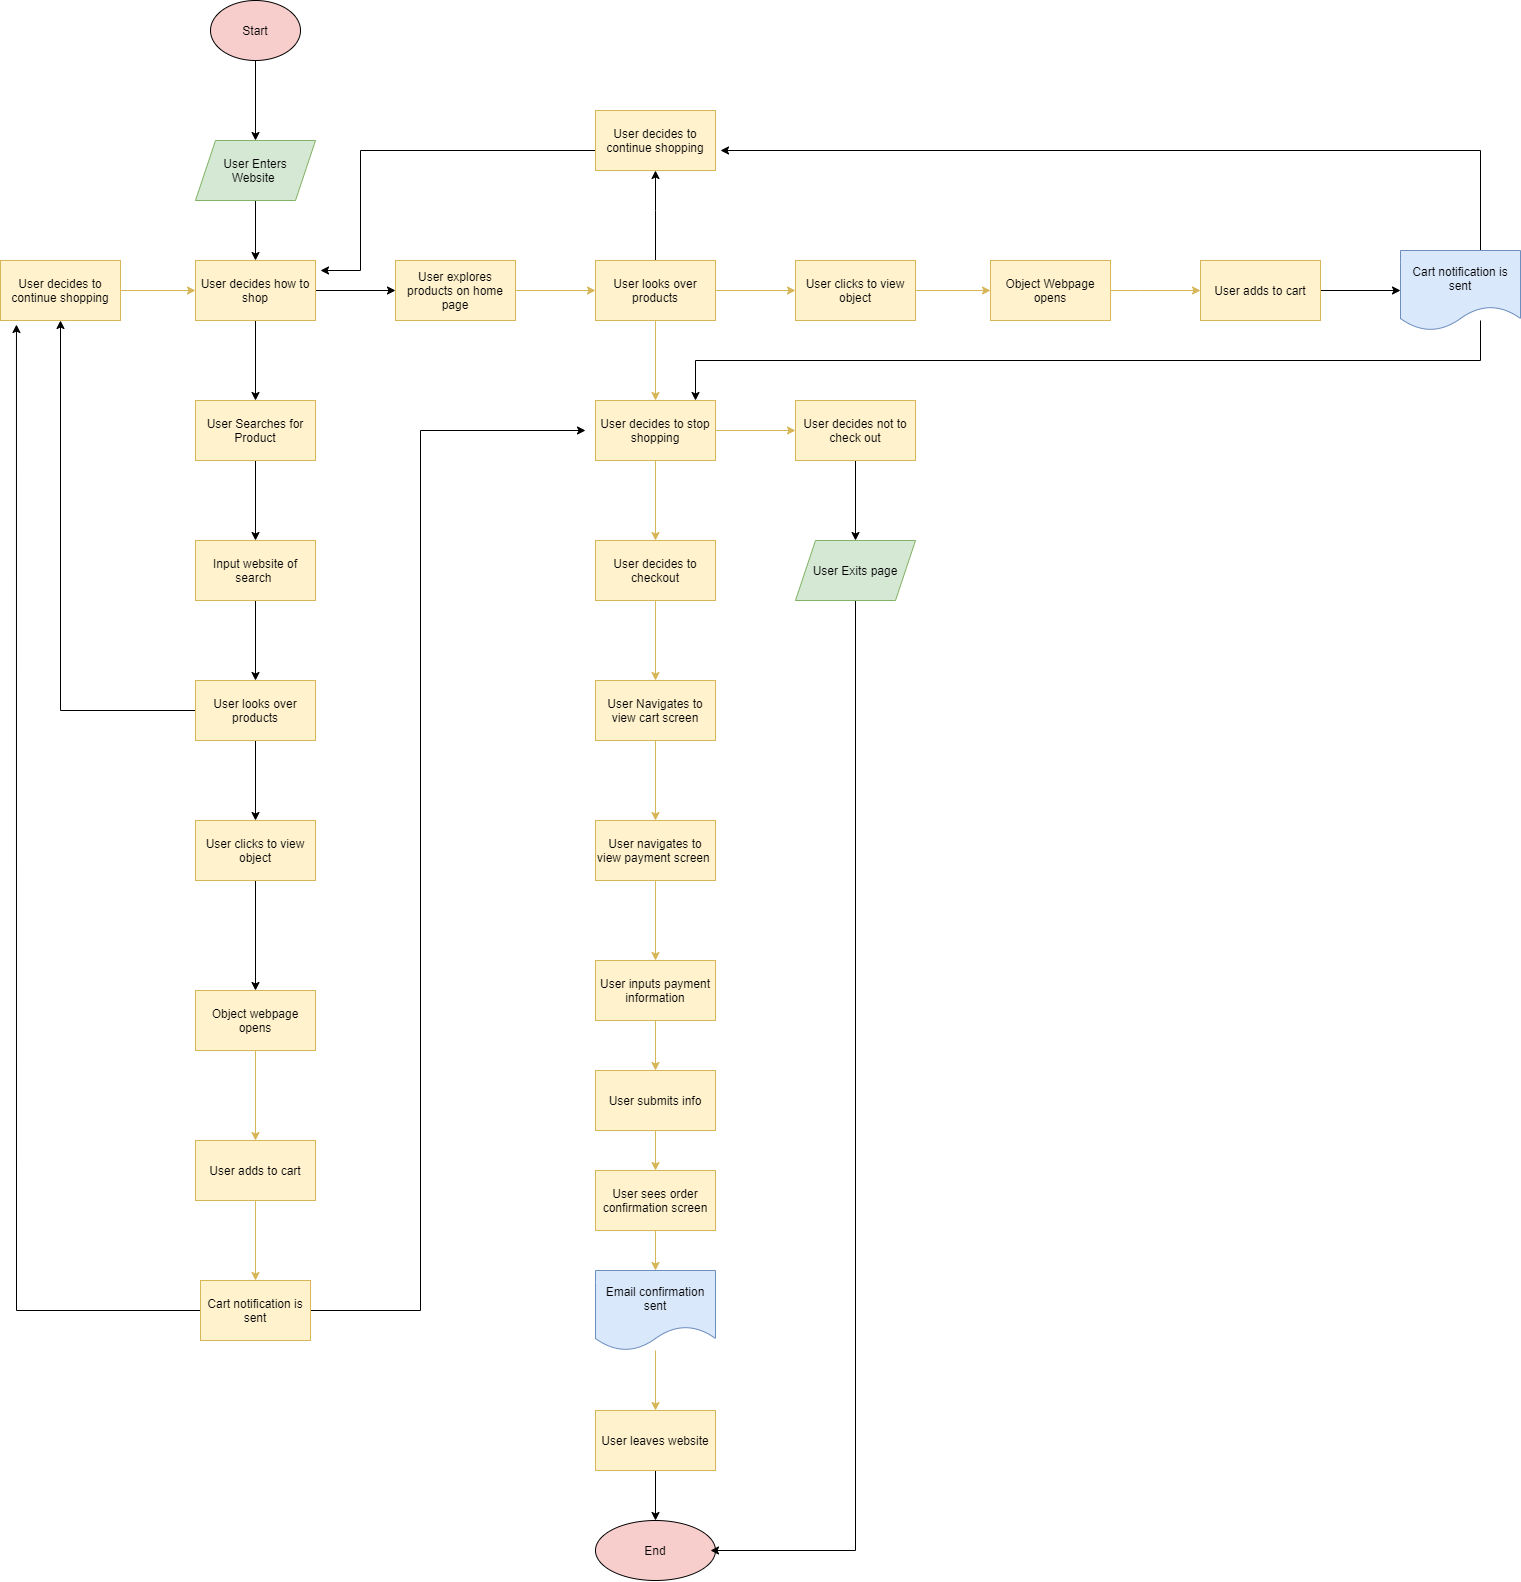

The diagram above was exported from draw.io. Its source (the exported page's mxGraphModel, read from the mxfile embedded in the PNG):
<mxGraphModel dx="3140" dy="1970" grid="1" gridSize="10" guides="1" tooltips="1" connect="1" arrows="1" fold="1" page="1" pageScale="1" pageWidth="850" pageHeight="1100" math="0" shadow="0">
  <root>
    <mxCell id="0" />
    <mxCell id="1" parent="0" />
    <mxCell id="4" value="" style="edgeStyle=orthogonalEdgeStyle;rounded=0;orthogonalLoop=1;jettySize=auto;html=1;fontColor=#000000;" edge="1" parent="1" source="2" target="3">
      <mxGeometry relative="1" as="geometry" />
    </mxCell>
    <mxCell id="2" value="Start" style="ellipse;whiteSpace=wrap;html=1;fillColor=#f8cecc;strokeColor=#000000;labelBorderColor=none;fontColor=#000000;" vertex="1" parent="1">
      <mxGeometry x="30" y="-100" width="90" height="60" as="geometry" />
    </mxCell>
    <mxCell id="41" value="" style="edgeStyle=orthogonalEdgeStyle;rounded=0;orthogonalLoop=1;jettySize=auto;html=1;fontColor=#000000;" edge="1" parent="1" source="3" target="40">
      <mxGeometry relative="1" as="geometry" />
    </mxCell>
    <mxCell id="3" value="User Enters&lt;br&gt;&amp;nbsp;Website&lt;span style=&quot;white-space: pre&quot;&gt;&#09;&lt;/span&gt;" style="shape=parallelogram;perimeter=parallelogramPerimeter;whiteSpace=wrap;html=1;fixedSize=1;strokeColor=#82b366;fillColor=#d5e8d4;fontColor=#000000;" vertex="1" parent="1">
      <mxGeometry x="15" y="40" width="120" height="60" as="geometry" />
    </mxCell>
    <mxCell id="10" value="" style="edgeStyle=orthogonalEdgeStyle;rounded=0;orthogonalLoop=1;jettySize=auto;html=1;fontColor=#000000;" edge="1" parent="1" source="5" target="9">
      <mxGeometry relative="1" as="geometry" />
    </mxCell>
    <mxCell id="5" value="User Searches for Product" style="whiteSpace=wrap;html=1;strokeColor=#d6b656;fillColor=#fff2cc;fontColor=#000000;" vertex="1" parent="1">
      <mxGeometry x="15" y="300" width="120" height="60" as="geometry" />
    </mxCell>
    <mxCell id="14" value="" style="edgeStyle=orthogonalEdgeStyle;rounded=0;orthogonalLoop=1;jettySize=auto;html=1;fillColor=#fff2cc;strokeColor=#d6b656;fontColor=#000000;" edge="1" parent="1" source="7" target="13">
      <mxGeometry relative="1" as="geometry" />
    </mxCell>
    <mxCell id="7" value="User explores products on home page" style="whiteSpace=wrap;html=1;strokeColor=#d6b656;fillColor=#fff2cc;fontColor=#000000;" vertex="1" parent="1">
      <mxGeometry x="215" y="160" width="120" height="60" as="geometry" />
    </mxCell>
    <mxCell id="12" value="" style="edgeStyle=orthogonalEdgeStyle;rounded=0;orthogonalLoop=1;jettySize=auto;html=1;fontColor=#000000;" edge="1" parent="1" source="9" target="11">
      <mxGeometry relative="1" as="geometry" />
    </mxCell>
    <mxCell id="9" value="Input website of search&amp;nbsp;" style="whiteSpace=wrap;html=1;strokeColor=#d6b656;fillColor=#fff2cc;fontColor=#000000;" vertex="1" parent="1">
      <mxGeometry x="15" y="440" width="120" height="60" as="geometry" />
    </mxCell>
    <mxCell id="16" value="" style="edgeStyle=orthogonalEdgeStyle;rounded=0;orthogonalLoop=1;jettySize=auto;html=1;fontColor=#000000;" edge="1" parent="1" source="11" target="15">
      <mxGeometry relative="1" as="geometry" />
    </mxCell>
    <mxCell id="38" value="" style="edgeStyle=orthogonalEdgeStyle;rounded=0;orthogonalLoop=1;jettySize=auto;html=1;fontColor=#000000;" edge="1" parent="1" source="11" target="37">
      <mxGeometry relative="1" as="geometry" />
    </mxCell>
    <mxCell id="11" value="User looks over products" style="whiteSpace=wrap;html=1;strokeColor=#d6b656;fillColor=#fff2cc;fontColor=#000000;" vertex="1" parent="1">
      <mxGeometry x="15" y="580" width="120" height="60" as="geometry" />
    </mxCell>
    <mxCell id="18" value="" style="edgeStyle=orthogonalEdgeStyle;rounded=0;orthogonalLoop=1;jettySize=auto;html=1;fillColor=#fff2cc;strokeColor=#d6b656;fontColor=#000000;" edge="1" parent="1" source="13" target="17">
      <mxGeometry relative="1" as="geometry" />
    </mxCell>
    <mxCell id="46" value="" style="edgeStyle=orthogonalEdgeStyle;rounded=0;orthogonalLoop=1;jettySize=auto;html=1;fontColor=#000000;" edge="1" parent="1" source="13" target="45">
      <mxGeometry relative="1" as="geometry">
        <Array as="points">
          <mxPoint x="475" y="110" />
          <mxPoint x="475" y="110" />
        </Array>
      </mxGeometry>
    </mxCell>
    <mxCell id="50" value="" style="edgeStyle=orthogonalEdgeStyle;rounded=0;orthogonalLoop=1;jettySize=auto;html=1;fillColor=#fff2cc;strokeColor=#d6b656;fontColor=#000000;" edge="1" parent="1" source="13" target="49">
      <mxGeometry relative="1" as="geometry" />
    </mxCell>
    <mxCell id="13" value="User looks over products" style="whiteSpace=wrap;html=1;strokeColor=#d6b656;fillColor=#fff2cc;fontColor=#000000;" vertex="1" parent="1">
      <mxGeometry x="415" y="160" width="120" height="60" as="geometry" />
    </mxCell>
    <mxCell id="33" value="" style="edgeStyle=orthogonalEdgeStyle;rounded=0;orthogonalLoop=1;jettySize=auto;html=1;fontColor=#000000;" edge="1" parent="1" source="15" target="32">
      <mxGeometry relative="1" as="geometry" />
    </mxCell>
    <mxCell id="15" value="User clicks to view object" style="whiteSpace=wrap;html=1;strokeColor=#d6b656;fillColor=#fff2cc;fontColor=#000000;" vertex="1" parent="1">
      <mxGeometry x="15" y="720" width="120" height="60" as="geometry" />
    </mxCell>
    <mxCell id="29" value="" style="edgeStyle=orthogonalEdgeStyle;rounded=0;orthogonalLoop=1;jettySize=auto;html=1;fillColor=#fff2cc;strokeColor=#d6b656;fontColor=#000000;" edge="1" parent="1" source="17" target="28">
      <mxGeometry relative="1" as="geometry" />
    </mxCell>
    <mxCell id="17" value="User clicks to view object" style="whiteSpace=wrap;html=1;strokeColor=#d6b656;fillColor=#fff2cc;fontColor=#000000;" vertex="1" parent="1">
      <mxGeometry x="615" y="160" width="120" height="60" as="geometry" />
    </mxCell>
    <mxCell id="31" value="" style="edgeStyle=orthogonalEdgeStyle;rounded=0;orthogonalLoop=1;jettySize=auto;html=1;fillColor=#fff2cc;strokeColor=#d6b656;fontColor=#000000;" edge="1" parent="1" source="19" target="21">
      <mxGeometry relative="1" as="geometry" />
    </mxCell>
    <mxCell id="19" value="User adds to cart" style="whiteSpace=wrap;html=1;strokeColor=#d6b656;fillColor=#fff2cc;fontColor=#000000;" vertex="1" parent="1">
      <mxGeometry x="15" y="1040" width="120" height="60" as="geometry" />
    </mxCell>
    <mxCell id="82" value="" style="edgeStyle=orthogonalEdgeStyle;rounded=0;orthogonalLoop=1;jettySize=auto;html=1;fontColor=#000000;entryX=0.133;entryY=1.067;entryDx=0;entryDy=0;entryPerimeter=0;" edge="1" parent="1" source="21" target="37">
      <mxGeometry relative="1" as="geometry">
        <mxPoint x="-160" y="230" as="targetPoint" />
      </mxGeometry>
    </mxCell>
    <mxCell id="84" value="" style="edgeStyle=orthogonalEdgeStyle;rounded=0;orthogonalLoop=1;jettySize=auto;html=1;fontColor=#000000;" edge="1" parent="1" source="21">
      <mxGeometry relative="1" as="geometry">
        <mxPoint x="405" y="330" as="targetPoint" />
        <Array as="points">
          <mxPoint x="240" y="1210" />
          <mxPoint x="240" y="330" />
        </Array>
      </mxGeometry>
    </mxCell>
    <mxCell id="21" value="Cart notification is sent" style="whiteSpace=wrap;html=1;strokeColor=#d6b656;fillColor=#fff2cc;fontColor=#000000;" vertex="1" parent="1">
      <mxGeometry x="20" y="1180" width="110" height="60" as="geometry" />
    </mxCell>
    <mxCell id="98" value="" style="edgeStyle=orthogonalEdgeStyle;rounded=0;orthogonalLoop=1;jettySize=auto;html=1;fontColor=#000000;" edge="1" parent="1" source="23" target="97">
      <mxGeometry relative="1" as="geometry" />
    </mxCell>
    <mxCell id="23" value="User adds to cart" style="whiteSpace=wrap;html=1;strokeColor=#d6b656;fillColor=#fff2cc;fontColor=#000000;" vertex="1" parent="1">
      <mxGeometry x="1020" y="160" width="120" height="60" as="geometry" />
    </mxCell>
    <mxCell id="78" value="" style="edgeStyle=orthogonalEdgeStyle;rounded=0;orthogonalLoop=1;jettySize=auto;html=1;fontColor=#000000;" edge="1" parent="1">
      <mxGeometry relative="1" as="geometry">
        <mxPoint x="1300" y="160" as="sourcePoint" />
        <mxPoint x="540" y="50" as="targetPoint" />
        <Array as="points">
          <mxPoint x="1300" y="50" />
        </Array>
      </mxGeometry>
    </mxCell>
    <mxCell id="80" value="" style="edgeStyle=orthogonalEdgeStyle;rounded=0;orthogonalLoop=1;jettySize=auto;html=1;fontColor=#000000;" edge="1" parent="1">
      <mxGeometry relative="1" as="geometry">
        <mxPoint x="1300" y="220" as="sourcePoint" />
        <mxPoint x="515" y="300" as="targetPoint" />
        <Array as="points">
          <mxPoint x="1300" y="260" />
          <mxPoint x="515" y="260" />
        </Array>
      </mxGeometry>
    </mxCell>
    <mxCell id="30" value="" style="edgeStyle=orthogonalEdgeStyle;rounded=0;orthogonalLoop=1;jettySize=auto;html=1;fillColor=#fff2cc;strokeColor=#d6b656;fontColor=#000000;" edge="1" parent="1" source="28" target="23">
      <mxGeometry relative="1" as="geometry">
        <Array as="points">
          <mxPoint x="960" y="190" />
          <mxPoint x="960" y="190" />
        </Array>
      </mxGeometry>
    </mxCell>
    <mxCell id="28" value="Object Webpage opens" style="whiteSpace=wrap;html=1;strokeColor=#d6b656;fillColor=#fff2cc;fontColor=#000000;" vertex="1" parent="1">
      <mxGeometry x="810" y="160" width="120" height="60" as="geometry" />
    </mxCell>
    <mxCell id="34" value="" style="edgeStyle=orthogonalEdgeStyle;rounded=0;orthogonalLoop=1;jettySize=auto;html=1;fillColor=#fff2cc;strokeColor=#d6b656;fontColor=#000000;" edge="1" parent="1" source="32" target="19">
      <mxGeometry relative="1" as="geometry" />
    </mxCell>
    <mxCell id="32" value="Object webpage opens" style="whiteSpace=wrap;html=1;strokeColor=#d6b656;fillColor=#fff2cc;fontColor=#000000;" vertex="1" parent="1">
      <mxGeometry x="15" y="890" width="120" height="60" as="geometry" />
    </mxCell>
    <mxCell id="44" value="" style="edgeStyle=orthogonalEdgeStyle;rounded=0;orthogonalLoop=1;jettySize=auto;html=1;fillColor=#fff2cc;strokeColor=#d6b656;fontColor=#000000;" edge="1" parent="1" source="37" target="40">
      <mxGeometry relative="1" as="geometry" />
    </mxCell>
    <mxCell id="37" value="User decides to continue shopping" style="whiteSpace=wrap;html=1;strokeColor=#d6b656;fillColor=#fff2cc;fontColor=#000000;" vertex="1" parent="1">
      <mxGeometry x="-180" y="160" width="120" height="60" as="geometry" />
    </mxCell>
    <mxCell id="42" value="" style="edgeStyle=orthogonalEdgeStyle;rounded=0;orthogonalLoop=1;jettySize=auto;html=1;fontColor=#000000;" edge="1" parent="1" source="40" target="5">
      <mxGeometry relative="1" as="geometry" />
    </mxCell>
    <mxCell id="43" value="" style="edgeStyle=orthogonalEdgeStyle;rounded=0;orthogonalLoop=1;jettySize=auto;html=1;fontColor=#000000;" edge="1" parent="1" source="40" target="7">
      <mxGeometry relative="1" as="geometry" />
    </mxCell>
    <mxCell id="40" value="User decides how to shop" style="whiteSpace=wrap;html=1;strokeColor=#d6b656;fillColor=#fff2cc;fontColor=#000000;" vertex="1" parent="1">
      <mxGeometry x="15" y="160" width="120" height="60" as="geometry" />
    </mxCell>
    <mxCell id="48" value="" style="edgeStyle=orthogonalEdgeStyle;rounded=0;orthogonalLoop=1;jettySize=auto;html=1;fontColor=#000000;" edge="1" parent="1" source="45">
      <mxGeometry relative="1" as="geometry">
        <mxPoint x="140" y="170" as="targetPoint" />
        <Array as="points">
          <mxPoint x="180" y="50" />
          <mxPoint x="180" y="170" />
        </Array>
      </mxGeometry>
    </mxCell>
    <mxCell id="45" value="User decides to continue shopping" style="whiteSpace=wrap;html=1;strokeColor=#d6b656;fillColor=#fff2cc;fontColor=#000000;" vertex="1" parent="1">
      <mxGeometry x="415" y="10" width="120" height="60" as="geometry" />
    </mxCell>
    <mxCell id="52" value="" style="edgeStyle=orthogonalEdgeStyle;rounded=0;orthogonalLoop=1;jettySize=auto;html=1;fillColor=#fff2cc;strokeColor=#d6b656;fontColor=#000000;" edge="1" parent="1" source="49" target="51">
      <mxGeometry relative="1" as="geometry" />
    </mxCell>
    <mxCell id="56" value="" style="edgeStyle=orthogonalEdgeStyle;rounded=0;orthogonalLoop=1;jettySize=auto;html=1;fillColor=#fff2cc;strokeColor=#d6b656;fontColor=#000000;" edge="1" parent="1" source="49" target="55">
      <mxGeometry relative="1" as="geometry" />
    </mxCell>
    <mxCell id="49" value="User decides to stop shopping" style="whiteSpace=wrap;html=1;strokeColor=#d6b656;fillColor=#fff2cc;fontColor=#000000;" vertex="1" parent="1">
      <mxGeometry x="415" y="300" width="120" height="60" as="geometry" />
    </mxCell>
    <mxCell id="54" value="" style="edgeStyle=orthogonalEdgeStyle;rounded=0;orthogonalLoop=1;jettySize=auto;html=1;fillColor=#fff2cc;strokeColor=#d6b656;fontColor=#000000;" edge="1" parent="1" source="51" target="53">
      <mxGeometry relative="1" as="geometry" />
    </mxCell>
    <mxCell id="51" value="User decides to checkout" style="whiteSpace=wrap;html=1;strokeColor=#d6b656;fillColor=#fff2cc;fontColor=#000000;" vertex="1" parent="1">
      <mxGeometry x="415" y="440" width="120" height="60" as="geometry" />
    </mxCell>
    <mxCell id="58" value="" style="edgeStyle=orthogonalEdgeStyle;rounded=0;orthogonalLoop=1;jettySize=auto;html=1;fillColor=#fff2cc;strokeColor=#d6b656;fontColor=#000000;" edge="1" parent="1" source="53" target="57">
      <mxGeometry relative="1" as="geometry" />
    </mxCell>
    <mxCell id="53" value="User Navigates to view cart screen" style="whiteSpace=wrap;html=1;strokeColor=#d6b656;fillColor=#fff2cc;fontColor=#000000;" vertex="1" parent="1">
      <mxGeometry x="415" y="580" width="120" height="60" as="geometry" />
    </mxCell>
    <mxCell id="100" value="" style="edgeStyle=orthogonalEdgeStyle;rounded=0;orthogonalLoop=1;jettySize=auto;html=1;fontColor=#000000;" edge="1" parent="1" source="55" target="99">
      <mxGeometry relative="1" as="geometry" />
    </mxCell>
    <mxCell id="55" value="User decides not to check out" style="whiteSpace=wrap;html=1;strokeColor=#d6b656;fillColor=#fff2cc;fontColor=#000000;" vertex="1" parent="1">
      <mxGeometry x="615" y="300" width="120" height="60" as="geometry" />
    </mxCell>
    <mxCell id="60" value="" style="edgeStyle=orthogonalEdgeStyle;rounded=0;orthogonalLoop=1;jettySize=auto;html=1;fillColor=#fff2cc;strokeColor=#d6b656;fontColor=#000000;" edge="1" parent="1" source="57" target="59">
      <mxGeometry relative="1" as="geometry" />
    </mxCell>
    <mxCell id="57" value="User navigates to view payment screen&amp;nbsp;" style="whiteSpace=wrap;html=1;strokeColor=#d6b656;fillColor=#fff2cc;fontColor=#000000;" vertex="1" parent="1">
      <mxGeometry x="415" y="720" width="120" height="60" as="geometry" />
    </mxCell>
    <mxCell id="62" value="" style="edgeStyle=orthogonalEdgeStyle;rounded=0;orthogonalLoop=1;jettySize=auto;html=1;fillColor=#fff2cc;strokeColor=#d6b656;fontColor=#000000;" edge="1" parent="1" source="59" target="61">
      <mxGeometry relative="1" as="geometry" />
    </mxCell>
    <mxCell id="59" value="User inputs payment information" style="whiteSpace=wrap;html=1;strokeColor=#d6b656;fillColor=#fff2cc;fontColor=#000000;" vertex="1" parent="1">
      <mxGeometry x="415" y="860" width="120" height="60" as="geometry" />
    </mxCell>
    <mxCell id="64" value="" style="edgeStyle=orthogonalEdgeStyle;rounded=0;orthogonalLoop=1;jettySize=auto;html=1;fillColor=#fff2cc;strokeColor=#d6b656;fontColor=#000000;" edge="1" parent="1" source="61" target="63">
      <mxGeometry relative="1" as="geometry" />
    </mxCell>
    <mxCell id="61" value="User submits info" style="whiteSpace=wrap;html=1;strokeColor=#d6b656;fillColor=#fff2cc;fontColor=#000000;" vertex="1" parent="1">
      <mxGeometry x="415" y="970" width="120" height="60" as="geometry" />
    </mxCell>
    <mxCell id="95" value="" style="edgeStyle=orthogonalEdgeStyle;rounded=0;orthogonalLoop=1;jettySize=auto;html=1;fillColor=#fff2cc;strokeColor=#d6b656;fontColor=#000000;" edge="1" parent="1" source="63" target="94">
      <mxGeometry relative="1" as="geometry" />
    </mxCell>
    <mxCell id="63" value="User sees order confirmation screen" style="whiteSpace=wrap;html=1;strokeColor=#d6b656;fillColor=#fff2cc;fontColor=#000000;" vertex="1" parent="1">
      <mxGeometry x="415" y="1070" width="120" height="60" as="geometry" />
    </mxCell>
    <mxCell id="68" value="" style="edgeStyle=orthogonalEdgeStyle;rounded=0;orthogonalLoop=1;jettySize=auto;html=1;fontColor=#000000;" edge="1" parent="1" source="65" target="67">
      <mxGeometry relative="1" as="geometry" />
    </mxCell>
    <mxCell id="65" value="User leaves website" style="whiteSpace=wrap;html=1;strokeColor=#d6b656;fillColor=#fff2cc;fontColor=#000000;" vertex="1" parent="1">
      <mxGeometry x="415" y="1310" width="120" height="60" as="geometry" />
    </mxCell>
    <mxCell id="67" value="End" style="ellipse;whiteSpace=wrap;html=1;fontColor=#000000;strokeColor=#000000;fillColor=#f8cecc;" vertex="1" parent="1">
      <mxGeometry x="415" y="1420" width="120" height="60" as="geometry" />
    </mxCell>
    <mxCell id="72" value="" style="edgeStyle=orthogonalEdgeStyle;rounded=0;orthogonalLoop=1;jettySize=auto;html=1;fontColor=#000000;" edge="1" parent="1">
      <mxGeometry relative="1" as="geometry">
        <mxPoint x="675" y="500" as="sourcePoint" />
        <mxPoint x="529.9999999999998" y="1450" as="targetPoint" />
        <Array as="points">
          <mxPoint x="675" y="1450" />
        </Array>
      </mxGeometry>
    </mxCell>
    <mxCell id="96" value="" style="edgeStyle=orthogonalEdgeStyle;rounded=0;orthogonalLoop=1;jettySize=auto;html=1;fillColor=#fff2cc;strokeColor=#d6b656;fontColor=#000000;" edge="1" parent="1" source="94" target="65">
      <mxGeometry relative="1" as="geometry" />
    </mxCell>
    <mxCell id="94" value="Email confirmation sent" style="shape=document;whiteSpace=wrap;html=1;boundedLbl=1;strokeColor=#6c8ebf;fillColor=#dae8fc;fontColor=#000000;" vertex="1" parent="1">
      <mxGeometry x="415" y="1170" width="120" height="80" as="geometry" />
    </mxCell>
    <mxCell id="97" value="&lt;span&gt;Cart notification is sent&lt;/span&gt;" style="shape=document;whiteSpace=wrap;html=1;boundedLbl=1;strokeColor=#6c8ebf;fillColor=#dae8fc;fontColor=#000000;" vertex="1" parent="1">
      <mxGeometry x="1220" y="150" width="120" height="80" as="geometry" />
    </mxCell>
    <mxCell id="99" value="User Exits page" style="shape=parallelogram;perimeter=parallelogramPerimeter;whiteSpace=wrap;html=1;fixedSize=1;strokeColor=#82b366;fillColor=#d5e8d4;labelBackgroundColor=none;fontColor=#000000;" vertex="1" parent="1">
      <mxGeometry x="615" y="440" width="120" height="60" as="geometry" />
    </mxCell>
  </root>
</mxGraphModel>